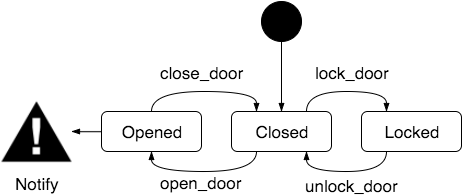

The diagram above was exported from draw.io. Its source (the exported page's mxGraphModel, read from the mxfile embedded in the PNG):
<mxGraphModel dx="954" dy="535" grid="1" gridSize="10" guides="1" tooltips="1" connect="1" arrows="1" fold="1" page="1" pageScale="1" pageWidth="826" pageHeight="1169" background="#ffffff" math="0" shadow="0">
  <root>
    <mxCell id="0" />
    <mxCell id="1" parent="0" />
    <mxCell id="2" style="edgeStyle=orthogonalEdgeStyle;rounded=0;html=1;startArrow=none;startFill=0;endArrow=blockThin;endFill=1;jettySize=auto;orthogonalLoop=1;strokeWidth=1;fontSize=17;" edge="1" source="3" target="15" parent="1">
      <mxGeometry x="110" y="160" as="geometry">
        <Array as="points">
          <mxPoint x="330" y="70" />
          <mxPoint x="330" y="70" />
        </Array>
      </mxGeometry>
    </mxCell>
    <mxCell id="3" value="" style="shape=ellipse;html=1;fillColor=#000000;fontSize=18;fontColor=#ffffff;align=center;" vertex="1" parent="1">
      <mxGeometry x="310" y="30" width="40" height="40" as="geometry" />
    </mxCell>
    <mxCell id="4" style="edgeStyle=orthogonalEdgeStyle;rounded=0;html=1;entryX=0.25;entryY=0;startArrow=none;startFill=0;endArrow=blockThin;endFill=1;jettySize=auto;orthogonalLoop=1;strokeWidth=1;fontSize=17;curved=1;exitX=0.5;exitY=0;" edge="1" source="8" target="15" parent="1">
      <mxGeometry x="200" y="120" as="geometry">
        <Array as="points">
          <mxPoint x="200" y="120" />
          <mxPoint x="305" y="120" />
        </Array>
      </mxGeometry>
    </mxCell>
    <mxCell id="5" value="close_door" style="text;html=1;resizable=0;points=[];align=center;verticalAlign=middle;labelBackgroundColor=#ffffff;fontSize=17;" vertex="1" connectable="0" parent="4">
      <mxGeometry x="-0.2118" y="-1" relative="1" as="geometry">
        <mxPoint x="13" y="-21" as="offset" />
      </mxGeometry>
    </mxCell>
    <mxCell id="6" value="close_door" style="text;html=1;resizable=0;points=[];align=center;verticalAlign=middle;labelBackgroundColor=#ffffff;fontSize=17;" vertex="1" connectable="0" parent="1">
      <mxGeometry x="250" y="100" as="geometry">
        <mxPoint x="13" y="-21" as="offset" />
      </mxGeometry>
    </mxCell>
    <mxCell id="7" style="edgeStyle=orthogonalEdgeStyle;curved=1;rounded=0;html=1;startArrow=none;startFill=0;endArrow=blockThin;endFill=1;jettySize=auto;orthogonalLoop=1;strokeWidth=1;fontSize=17;dashed=1;" edge="1" source="8" target="20" parent="1">
      <mxGeometry x="120" y="160" as="geometry" />
    </mxCell>
    <mxCell id="8" value="Opened" style="shape=rect;rounded=1;html=1;whiteSpace=wrap;align=center;fillColor=none;fontSize=17;" vertex="1" parent="1">
      <mxGeometry x="150" y="140" width="100" height="40" as="geometry" />
    </mxCell>
    <mxCell id="9" style="edgeStyle=orthogonalEdgeStyle;rounded=0;html=1;exitX=0.25;exitY=1;startArrow=none;startFill=0;endArrow=blockThin;endFill=1;jettySize=auto;orthogonalLoop=1;strokeWidth=1;fontSize=17;curved=1;entryX=0.5;entryY=1;" edge="1" source="15" target="8" parent="1">
      <mxGeometry x="200" y="180" as="geometry">
        <mxPoint x="320" y="300" as="targetPoint" />
        <Array as="points">
          <mxPoint x="305" y="200" />
          <mxPoint x="200" y="200" />
        </Array>
      </mxGeometry>
    </mxCell>
    <mxCell id="10" value="open_door" style="text;html=1;resizable=0;points=[];align=center;verticalAlign=middle;labelBackgroundColor=#ffffff;fontSize=17;" vertex="1" connectable="0" parent="9">
      <mxGeometry x="0.1529" y="2" relative="1" as="geometry">
        <mxPoint x="8" y="8" as="offset" />
      </mxGeometry>
    </mxCell>
    <mxCell id="11" value="open_door" style="text;html=1;resizable=0;points=[];align=center;verticalAlign=middle;labelBackgroundColor=#ffffff;fontSize=17;" vertex="1" connectable="0" parent="1">
      <mxGeometry x="249" y="210" as="geometry">
        <mxPoint x="8" y="8" as="offset" />
      </mxGeometry>
    </mxCell>
    <mxCell id="12" style="edgeStyle=orthogonalEdgeStyle;curved=1;rounded=0;html=1;exitX=0.75;exitY=0;entryX=0.25;entryY=0;startArrow=none;startFill=0;endArrow=blockThin;endFill=1;jettySize=auto;orthogonalLoop=1;strokeWidth=1;fontSize=17;" edge="1" source="15" target="19" parent="1">
      <mxGeometry x="355" y="120" as="geometry" />
    </mxCell>
    <mxCell id="13" value="lock_door" style="text;html=1;resizable=0;points=[];align=center;verticalAlign=middle;labelBackgroundColor=#ffffff;fontSize=17;" vertex="1" connectable="0" parent="12">
      <mxGeometry x="0.0333" y="2" relative="1" as="geometry">
        <mxPoint x="3" y="-18" as="offset" />
      </mxGeometry>
    </mxCell>
    <mxCell id="14" value="lock_door" style="text;html=1;resizable=0;points=[];align=center;verticalAlign=middle;labelBackgroundColor=#ffffff;fontSize=17;" vertex="1" connectable="0" parent="1">
      <mxGeometry x="400" y="100" as="geometry">
        <mxPoint x="3" y="-18" as="offset" />
      </mxGeometry>
    </mxCell>
    <mxCell id="15" value="Closed" style="shape=rect;rounded=1;html=1;whiteSpace=wrap;align=center;fillColor=none;fontSize=17;" vertex="1" parent="1">
      <mxGeometry x="280" y="140" width="100" height="40" as="geometry" />
    </mxCell>
    <mxCell id="16" style="edgeStyle=orthogonalEdgeStyle;curved=1;rounded=0;html=1;entryX=0.75;entryY=1;startArrow=none;startFill=0;endArrow=blockThin;endFill=1;jettySize=auto;orthogonalLoop=1;strokeWidth=1;fontSize=17;exitX=0.25;exitY=1;" edge="1" source="19" target="15" parent="1">
      <mxGeometry x="355" y="180" as="geometry">
        <Array as="points">
          <mxPoint x="435" y="200" />
          <mxPoint x="355" y="200" />
        </Array>
      </mxGeometry>
    </mxCell>
    <mxCell id="17" value="unlock_door" style="text;html=1;resizable=0;points=[];align=center;verticalAlign=middle;labelBackgroundColor=#ffffff;fontSize=17;" vertex="1" connectable="0" parent="16">
      <mxGeometry x="0.0167" y="-3" relative="1" as="geometry">
        <mxPoint x="6" y="16" as="offset" />
      </mxGeometry>
    </mxCell>
    <mxCell id="18" value="unlock_door" style="text;html=1;resizable=0;points=[];align=center;verticalAlign=middle;labelBackgroundColor=#ffffff;fontSize=17;" vertex="1" connectable="0" parent="1">
      <mxGeometry x="400" y="213" as="geometry">
        <mxPoint x="6" y="16" as="offset" />
      </mxGeometry>
    </mxCell>
    <mxCell id="19" value="Locked" style="shape=rect;rounded=1;html=1;whiteSpace=wrap;align=center;fillColor=none;fontSize=17;" vertex="1" parent="1">
      <mxGeometry x="410" y="140" width="100" height="40" as="geometry" />
    </mxCell>
    <mxCell id="20" value="Notify" style="shape=image;html=1;verticalAlign=top;verticalLabelPosition=bottom;labelBackgroundColor=#ffffff;imageAspect=0;aspect=fixed;image=https://cdn0.iconfinder.com/data/icons/free-misc-icon-set-2/512/warning-fill-128.png;fillColor=none;fontSize=17;align=center;" vertex="1" parent="1">
      <mxGeometry x="50" y="125" width="70" height="70" as="geometry" />
    </mxCell>
  </root>
</mxGraphModel>